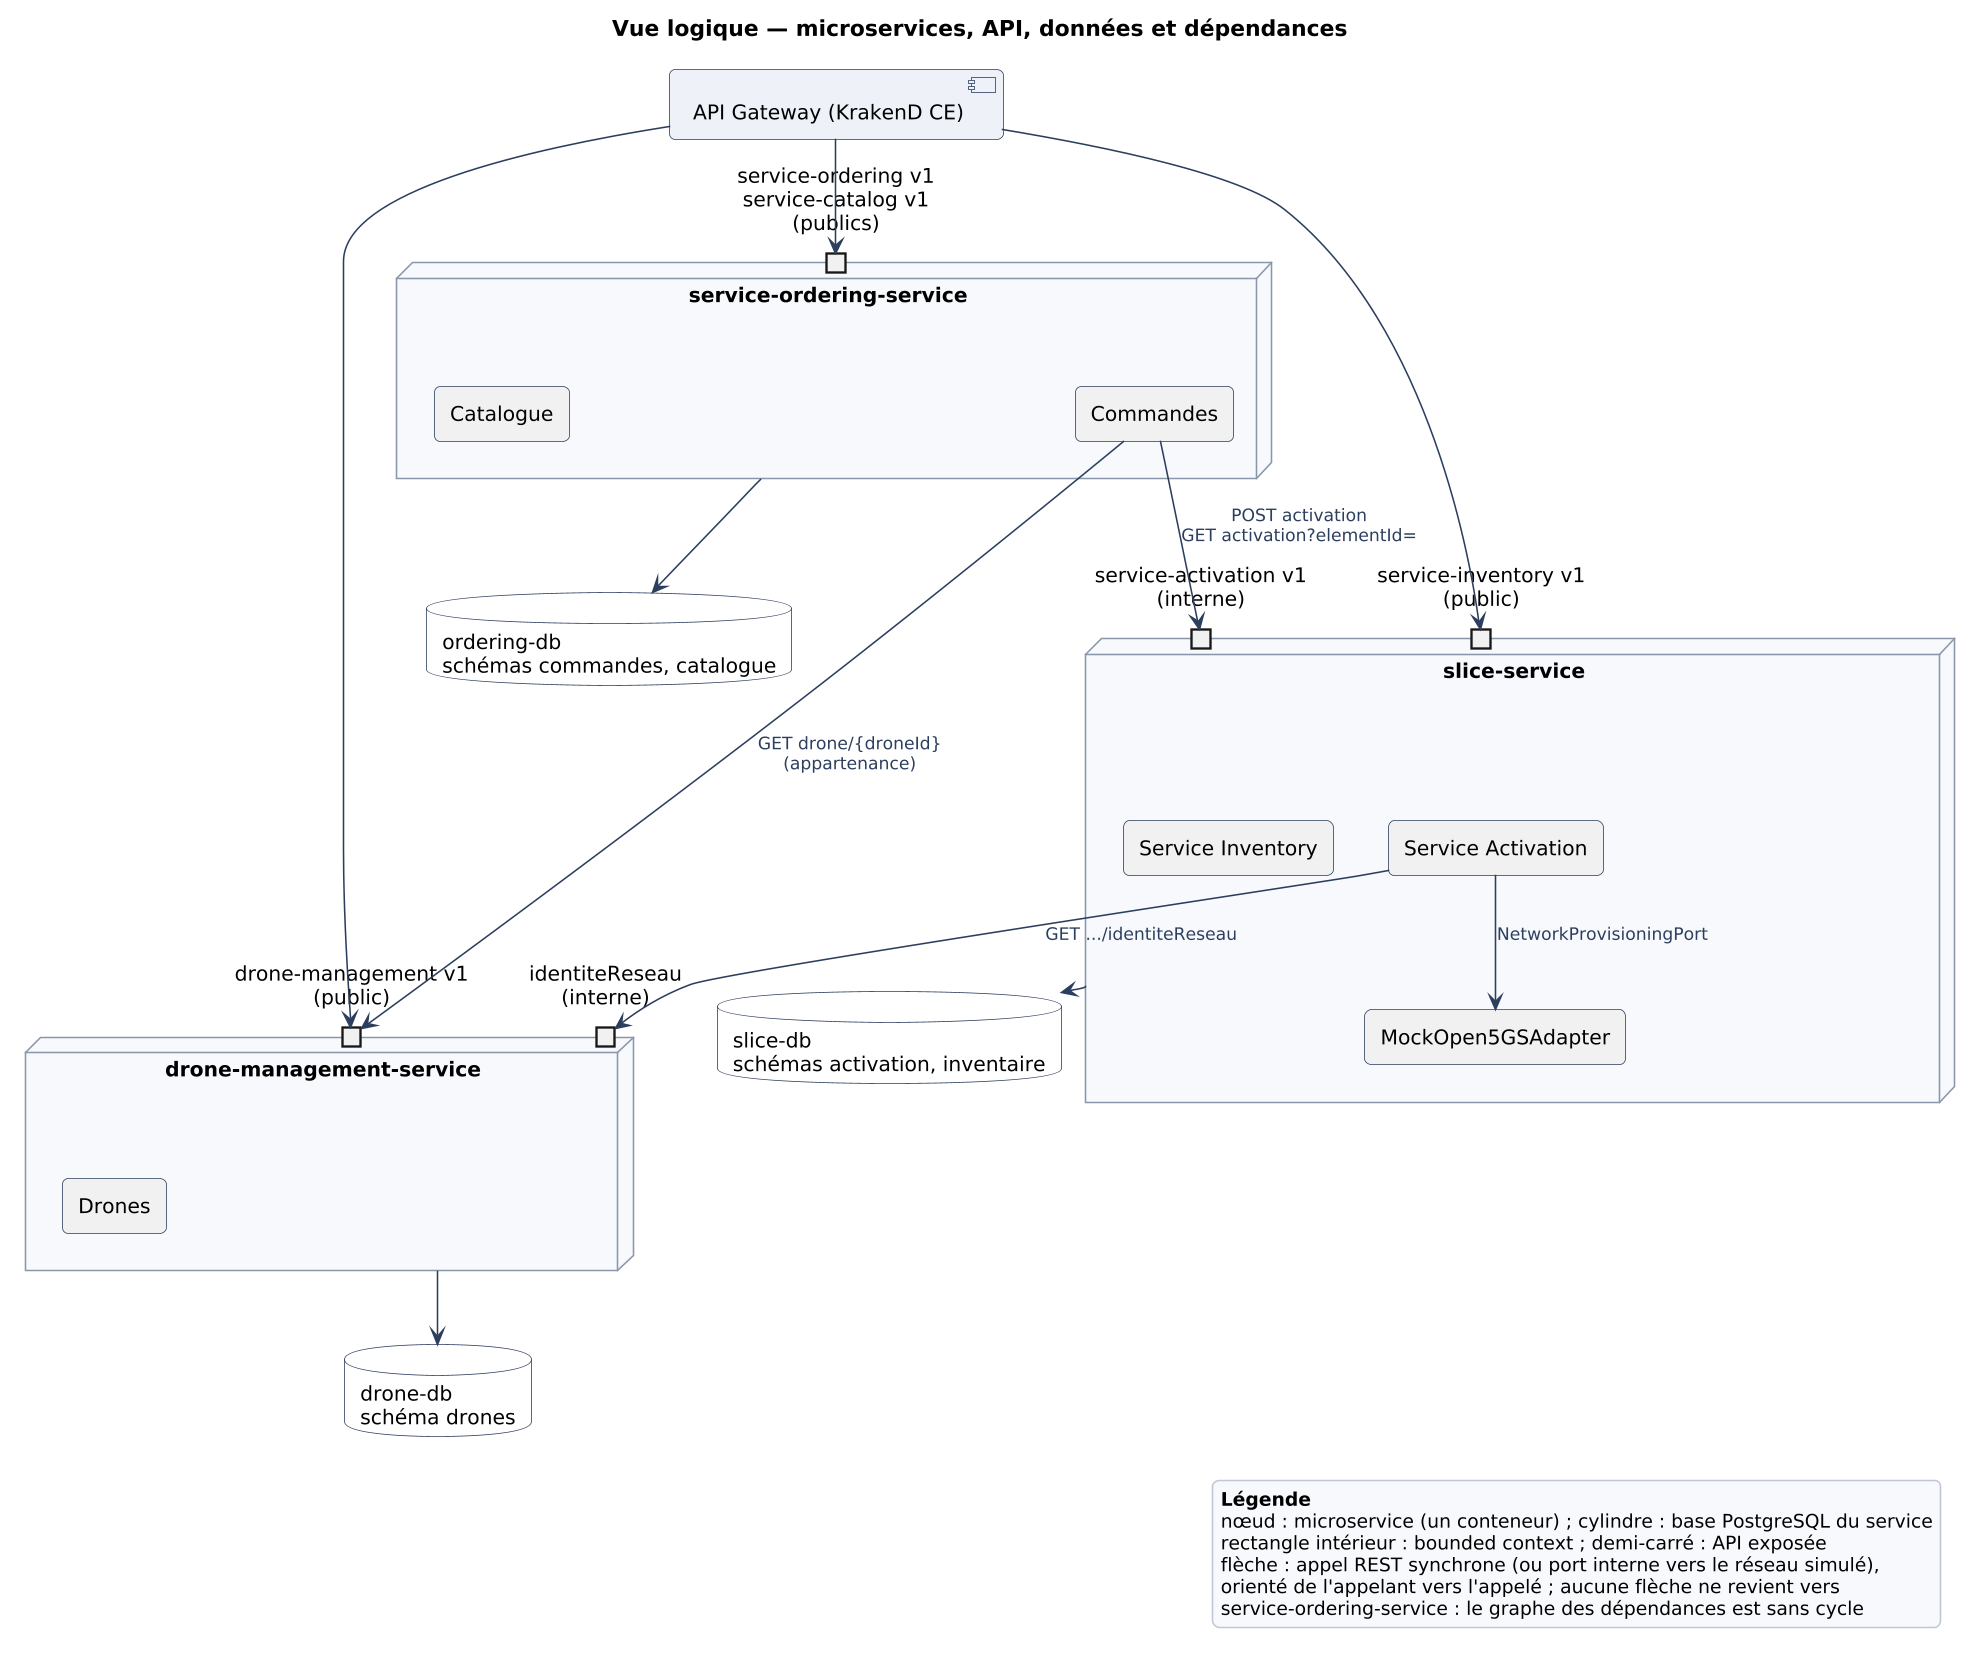

The diagram above was rendered by PlantUML. Its source (embedded in the PNG):
@startuml decomposition-logique
skinparamlocked dpi 150
!include commun.iuml
title Vue logique — microservices, API, données et dépendances

component "API Gateway (KrakenD CE)" as Passerelle

node "drone-management-service" as SDrone {
  portin "drone-management v1\n(public)" as ApiDrone
  portin "identiteReseau\n(interne)" as ApiIdentite
  rectangle "Drones" as BcDrones
}
database "drone-db\nschéma drones" as DbDrone

node "service-ordering-service" as SOrdering {
  portin "service-ordering v1\nservice-catalog v1\n(publics)" as ApiOrdering
  rectangle "Commandes" as BcCommandes
  rectangle "Catalogue" as BcCatalogue
}
database "ordering-db\nschémas commandes, catalogue" as DbOrdering

node "slice-service" as SSlice {
  portin "service-inventory v1\n(public)" as ApiInventaire
  portin "service-activation v1\n(interne)" as ApiActivation
  rectangle "Service Activation" as BcActivation
  rectangle "Service Inventory" as BcInventaire
  rectangle "MockOpen5GSAdapter" as Mock
}
database "slice-db\nschémas activation, inventaire" as DbSlice

Passerelle --> ApiDrone
Passerelle --> ApiOrdering
Passerelle --> ApiInventaire

SDrone --> DbDrone
SOrdering --> DbOrdering
SSlice --> DbSlice

BcCommandes --> ApiDrone : GET drone/{droneId}\n(appartenance)
BcCommandes --> ApiActivation : POST activation\nGET activation?elementId=
BcActivation --> ApiIdentite : GET .../identiteReseau
BcActivation --> Mock : NetworkProvisioningPort

legend right
  **Légende**
  nœud : microservice (un conteneur) ; cylindre : base PostgreSQL du service
  rectangle intérieur : bounded context ; demi-carré : API exposée
  flèche : appel REST synchrone (ou port interne vers le réseau simulé),
  orienté de l'appelant vers l'appelé ; aucune flèche ne revient vers
  service-ordering-service : le graphe des dépendances est sans cycle
endlegend
@enduml